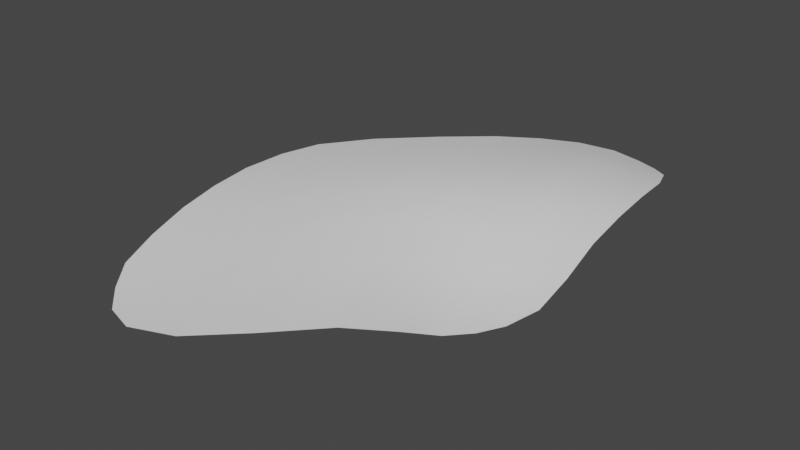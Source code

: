# Source: subwooferDenCover.blend  (saved by Blender 2.80.75; exported with 4.5.12 LTS)
import bpy
from mathutils import Matrix  # noqa: F401  (used for matrix-valued properties, if any)

bpy.ops.wm.read_factory_settings(use_empty=True)
scene = bpy.context.scene
scene.name = 'Scene'

# ---- collections
col_collection = bpy.data.collections.new('Collection'); scene.collection.children.link(col_collection)

# ---- world
world_world = bpy.data.worlds.new('World'); scene.world = world_world
world_world.use_nodes = True; world_world.node_tree.nodes.clear()
_N = world_world.node_tree.nodes; _L = world_world.node_tree.links
n0 = _N.new('ShaderNodeOutputWorld'); n0.name = 'World Output'; n0.location = (300, 300)
n1 = _N.new('ShaderNodeBackground'); n1.name = 'Background'; n1.location = (10, 300)
n1.inputs[0].default_value = (0.05088, 0.05088, 0.05088, 1.0)
_L.new(n1.outputs[0], n0.inputs[0])
n0.is_active_output = True
world_world.color = (0.05088, 0.05088, 0.05088)
world_world.use_sun_shadow = False
world_world.sun_shadow_jitter_overblur = 0.0

# ---- meshes
me_plane = bpy.data.meshes.new('Plane')
me_plane.from_pydata([(-0.5368, -1.85, -0.1014), (1.331, -0.1658, -0.2895), (-1.034, 0.5755, 0.107), (1.187, 2.015, 0.03791), (-1.078, -0.7872, 0.04803), (1.454, 1.003, 0.09114), (0.7423, -1.132, -0.06701), (0.1079, 2.069, -0.01614), (0.3519, 0.5171, 0.1073), (-0.8801, -1.472, -0.04684), (1.103, -0.5523, -0.2655), (1.43, 1.632, 0.123), (-0.4766, 1.425, 0.04919), (-1.152, -0.09447, 0.09957), (1.443, 0.368, -0.1305), (-0.3463, -0.2181, 0.1394), (0.02656, -1.803, -0.09227), (0.702, 2.255, -0.02428), (0.9411, 0.8428, 0.09649), (0.4892, -0.3321, -0.03942), (0.2779, 1.411, 0.08908), (-0.3934, 0.6073, 0.1434), (-0.1772, -1.241, -0.01924), (0.985, 0.1339, -0.172), (0.8586, 1.635, 0.1197), (-0.7144, -1.685, -0.07982), (1.224, -0.3479, -0.2967), (1.342, 1.87, 0.07836), (-0.7999, 0.9822, 0.08636), (-1.128, -0.4424, 0.08106), (1.442, 0.689, 0.004445), (-0.7229, -0.6114, 0.08134), (0.4345, -1.525, -0.03912), (0.3966, 2.211, -0.02213), (0.6702, 0.7357, 0.09113), (0.3727, 0.1155, 0.04898), (0.1974, 1.802, 0.03541), (-0.9943, -1.145, -0.0009911), (0.9459, -0.7861, -0.1843), (1.455, 1.313, 0.1326), (-0.171, 1.819, 0.009374), (-1.118, 0.2506, 0.109), (1.427, 0.07066, -0.239), (-0.004809, 0.1889, 0.1453), (-0.3166, -1.911, -0.1098), (0.9717, 2.168, -0.009228), (1.204, 0.9222, 0.09338), (0.6333, -0.7701, -0.08044), (0.3314, 0.9557, 0.1136), (-0.421, 1.036, 0.1059), (-0.3865, 0.1929, 0.1561), (-0.7817, 0.1974, 0.1411), (-0.04207, 1.06, 0.1145), (-0.2689, -0.7392, 0.06803), (-0.08345, -1.593, -0.07498), (-0.58, -1.472, -0.06446), (0.2038, -0.7851, 0.04377), (0.9588, 0.4795, -0.03191), (1.03, -0.2016, -0.2539), (0.7342, -0.03149, -0.1211), (1.219, 0.2513, -0.1706), (0.7861, 1.987, 0.05106), (0.9153, 1.228, 0.1382), (0.5641, 1.582, 0.1044), (1.154, 1.627, 0.1147), (1.194, 1.265, 0.1284), (0.6351, 1.148, 0.1257), (0.4815, 1.95, 0.04024), (1.216, -0.04815, -0.2668), (0.8411, -0.4283, -0.1925), (0.6906, 0.3474, -0.01555), (0.3311, -1.24, -0.006955), (-0.4544, -1.723, -0.09849), (-0.6627, -1.079, 0.001765), (-0.01123, 0.6037, 0.1514), (-0.7638, -0.1928, 0.1289), (-0.7511, 0.5786, 0.1287), (-0.09842, 1.492, 0.05899), (0.06502, -0.2412, 0.1079), (1.205, 0.5843, -0.02191), (1.076, 1.928, 0.05613)], [], [(80, 27, 3, 45), (79, 30, 5, 46), (78, 35, 8, 43), (77, 36, 7, 40), (76, 49, 12, 28), (75, 50, 21, 51), (74, 48, 20, 52), (73, 53, 15, 31), (72, 54, 22, 55), (71, 47, 19, 56), (70, 57, 18, 34), (69, 58, 23, 59), (68, 42, 14, 60), (67, 61, 17, 33), (66, 62, 24, 63), (65, 39, 11, 64), (62, 65, 64, 24), (18, 46, 65, 62), (46, 5, 39, 65), (48, 66, 63, 20), (8, 34, 66, 48), (34, 18, 62, 66), (36, 67, 33, 7), (20, 63, 67, 36), (63, 24, 61, 67), (58, 68, 60, 23), (10, 26, 68, 58), (26, 1, 42, 68), (47, 69, 59, 19), (6, 38, 69, 47), (38, 10, 58, 69), (35, 70, 34, 8), (19, 59, 70, 35), (59, 23, 57, 70), (54, 71, 56, 22), (16, 32, 71, 54), (32, 6, 47, 71), (25, 72, 55, 9), (0, 44, 72, 25), (44, 16, 54, 72), (37, 73, 31, 4), (9, 55, 73, 37), (55, 22, 53, 73), (50, 74, 52, 21), (15, 43, 74, 50), (43, 8, 48, 74), (29, 75, 51, 13), (4, 31, 75, 29), (31, 15, 50, 75), (41, 76, 28, 2), (13, 51, 76, 41), (51, 21, 49, 76), (49, 77, 40, 12), (21, 52, 77, 49), (52, 20, 36, 77), (53, 78, 43, 15), (22, 56, 78, 53), (56, 19, 35, 78), (57, 79, 46, 18), (23, 60, 79, 57), (60, 14, 30, 79), (61, 80, 45, 17), (24, 64, 80, 61), (64, 11, 27, 80)])
me_plane.polygons.foreach_set('use_smooth', [True] * 64)
_uv = me_plane.uv_layers.new(name='UVMap')
_uv.uv.foreach_set('vector', [0.875, 0.875, 1.0, 0.875, 1.0, 1.0, 0.875, 1.0, 0.875, 0.375, 1.0, 0.375, 1.0, 0.5, 0.875, 0.5, 0.375, 0.375, 0.5, 0.375, 0.5, 0.5, 0.375, 0.5, 0.375, 0.875, 0.5, 0.875, 0.5, 1.0, 0.375, 1.0, 0.125, 0.875, 0.25, 0.875, 0.25, 1.0, 0.125, 1.0, 0.125, 0.625, 0.25, 0.625, 0.25, 0.75, 0.125, 0.75, 0.375, 0.625, 0.5, 0.625, 0.5, 0.75, 0.375, 0.75, 0.125, 0.375, 0.25, 0.375, 0.25, 0.5, 0.125, 0.5, 0.125, 0.125, 0.25, 0.125, 0.25, 0.25, 0.125, 0.25, 0.375, 0.125, 0.5, 0.125, 0.5, 0.25, 0.375, 0.25, 0.625, 0.375, 0.75, 0.375, 0.75, 0.5, 0.625, 0.5, 0.625, 0.125, 0.75, 0.125, 0.75, 0.25, 0.625, 0.25, 0.875, 0.125, 1.0, 0.125, 1.0, 0.25, 0.875, 0.25, 0.625, 0.875, 0.75, 0.875, 0.75, 1.0, 0.625, 1.0, 0.625, 0.625, 0.75, 0.625, 0.75, 0.75, 0.625, 0.75, 0.875, 0.625, 1.0, 0.625, 1.0, 0.75, 0.875, 0.75, 0.75, 0.625, 0.875, 0.625, 0.875, 0.75, 0.75, 0.75, 0.75, 0.5, 0.875, 0.5, 0.875, 0.625, 0.75, 0.625, 0.875, 0.5, 1.0, 0.5, 1.0, 0.625, 0.875, 0.625, 0.5, 0.625, 0.625, 0.625, 0.625, 0.75, 0.5, 0.75, 0.5, 0.5, 0.625, 0.5, 0.625, 0.625, 0.5, 0.625, 0.625, 0.5, 0.75, 0.5, 0.75, 0.625, 0.625, 0.625, 0.5, 0.875, 0.625, 0.875, 0.625, 1.0, 0.5, 1.0, 0.5, 0.75, 0.625, 0.75, 0.625, 0.875, 0.5, 0.875, 0.625, 0.75, 0.75, 0.75, 0.75, 0.875, 0.625, 0.875, 0.75, 0.125, 0.875, 0.125, 0.875, 0.25, 0.75, 0.25, 0.75, 0.0, 0.875, 0.0, 0.875, 0.125, 0.75, 0.125, 0.875, 0.0, 1.0, 0.0, 1.0, 0.125, 0.875, 0.125, 0.5, 0.125, 0.625, 0.125, 0.625, 0.25, 0.5, 0.25, 0.5, 0.0, 0.625, 0.0, 0.625, 0.125, 0.5, 0.125, 0.625, 0.0, 0.75, 0.0, 0.75, 0.125, 0.625, 0.125, 0.5, 0.375, 0.625, 0.375, 0.625, 0.5, 0.5, 0.5, 0.5, 0.25, 0.625, 0.25, 0.625, 0.375, 0.5, 0.375, 0.625, 0.25, 0.75, 0.25, 0.75, 0.375, 0.625, 0.375, 0.25, 0.125, 0.375, 0.125, 0.375, 0.25, 0.25, 0.25, 0.25, 0.0, 0.375, 0.0, 0.375, 0.125, 0.25, 0.125, 0.375, 0.0, 0.5, 0.0, 0.5, 0.125, 0.375, 0.125, 0.0, 0.125, 0.125, 0.125, 0.125, 0.25, 0.0, 0.25, 0.0, 0.0, 0.125, 0.0, 0.125, 0.125, 0.0, 0.125, 0.125, 0.0, 0.25, 0.0, 0.25, 0.125, 0.125, 0.125, 0.0, 0.375, 0.125, 0.375, 0.125, 0.5, 0.0, 0.5, 0.0, 0.25, 0.125, 0.25, 0.125, 0.375, 0.0, 0.375, 0.125, 0.25, 0.25, 0.25, 0.25, 0.375, 0.125, 0.375, 0.25, 0.625, 0.375, 0.625, 0.375, 0.75, 0.25, 0.75, 0.25, 0.5, 0.375, 0.5, 0.375, 0.625, 0.25, 0.625, 0.375, 0.5, 0.5, 0.5, 0.5, 0.625, 0.375, 0.625, 0.0, 0.625, 0.125, 0.625, 0.125, 0.75, 0.0, 0.75, 0.0, 0.5, 0.125, 0.5, 0.125, 0.625, 0.0, 0.625, 0.125, 0.5, 0.25, 0.5, 0.25, 0.625, 0.125, 0.625, 0.0, 0.875, 0.125, 0.875, 0.125, 1.0, 0.0, 1.0, 0.0, 0.75, 0.125, 0.75, 0.125, 0.875, 0.0, 0.875, 0.125, 0.75, 0.25, 0.75, 0.25, 0.875, 0.125, 0.875, 0.25, 0.875, 0.375, 0.875, 0.375, 1.0, 0.25, 1.0, 0.25, 0.75, 0.375, 0.75, 0.375, 0.875, 0.25, 0.875, 0.375, 0.75, 0.5, 0.75, 0.5, 0.875, 0.375, 0.875, 0.25, 0.375, 0.375, 0.375, 0.375, 0.5, 0.25, 0.5, 0.25, 0.25, 0.375, 0.25, 0.375, 0.375, 0.25, 0.375, 0.375, 0.25, 0.5, 0.25, 0.5, 0.375, 0.375, 0.375, 0.75, 0.375, 0.875, 0.375, 0.875, 0.5, 0.75, 0.5, 0.75, 0.25, 0.875, 0.25, 0.875, 0.375, 0.75, 0.375, 0.875, 0.25, 1.0, 0.25, 1.0, 0.375, 0.875, 0.375, 0.75, 0.875, 0.875, 0.875, 0.875, 1.0, 0.75, 1.0, 0.75, 0.75, 0.875, 0.75, 0.875, 0.875, 0.75, 0.875, 0.875, 0.75, 1.0, 0.75, 1.0, 0.875, 0.875, 0.875])
me_plane.use_remesh_preserve_volume = False
me_plane.use_remesh_preserve_attributes = False
me_plane.use_mirror_vertex_groups = False
me_plane.update()

# ---- objects
ob_plane = bpy.data.objects.new('Plane', me_plane)

# ---- transforms, parenting, visibility, modifiers, constraints
ob_plane.location = (-186.7, -265.7, -29.33)
ob_plane.scale = (53.6, 53.6, 53.6)
ob_plane.lineart.crease_threshold = 0.0

# ---- collection membership
col_collection.objects.link(ob_plane)

# ---- scene / render settings (as saved in the file)
scene.frame_start = 1; scene.frame_end = 250; scene.frame_set(1)
scene.render.engine = 'BLENDER_EEVEE_NEXT'
scene.cycles.use_denoising = False
scene.cycles.samples = 128
scene.cycles.sampling_pattern = 'TABULATED_SOBOL'
scene.cycles.use_adaptive_sampling = False
scene.cycles.use_light_tree = False
scene.view_settings.view_transform = 'Filmic'
bpy.context.view_layer.update()

# ---- added for rendering (the .blend has no active camera and no usable light): camera, sun
cam_auto = bpy.data.cameras.new('AutoCamera')
cam_auto.lens = 50.0
cam_auto.sensor_width = 36.0
cam_auto.clip_end = 4295.59
ob_auto_camera = bpy.data.objects.new('AutoCamera', cam_auto)
scene.collection.objects.link(ob_auto_camera)
ob_auto_camera.location = (66.2054, -550.182, 162.714)
ob_auto_camera.rotation_euler = (1.09748, -7.21219e-08, 0.694738)
scene.camera = ob_auto_camera
light_auto_sun = bpy.data.lights.new('AutoSun', 'SUN')
light_auto_sun.energy = 3.0
light_auto_sun.angle = 0.0523599
ob_auto_sun = bpy.data.objects.new('AutoSun', light_auto_sun)
scene.collection.objects.link(ob_auto_sun)
ob_auto_sun.rotation_euler = (0.872665, 0.174533, 0.523599)
bpy.context.view_layer.update()
